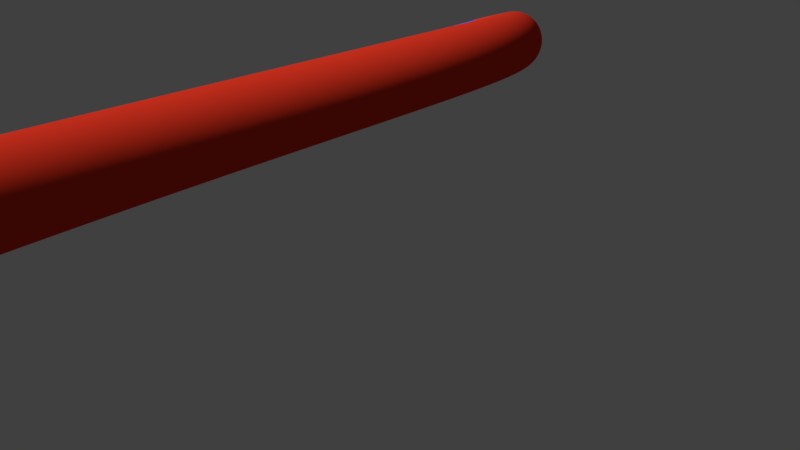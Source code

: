 # Source: blood2.blend  (saved by Blender 2.78.0; exported with 4.5.12 LTS)
import bpy
from mathutils import Matrix  # noqa: F401  (used for matrix-valued properties, if any)

bpy.ops.wm.read_factory_settings(use_empty=True)
scene = bpy.context.scene
scene.name = 'Scene'

# ---- collections
col_collection_1 = bpy.data.collections.new('Collection 1'); scene.collection.children.link(col_collection_1)

# ---- materials (node trees are filled in below, after node groups)
mat_material_003 = bpy.data.materials.new('Material.003')
mat_material_003.alpha_threshold = 0.0
mat_material_003.use_transparent_shadow = False
mat_material_003.diffuse_color = (0.8, 0.04012, 0.01746, 1.0)
mat_material_003.roughness = 0.5
mat_material_004 = bpy.data.materials.new('Material.004')
mat_material_004.alpha_threshold = 0.0
mat_material_004.use_transparent_shadow = False
mat_material_004.diffuse_color = (0.005004, 0.1262, 0.6982, 1.0)
mat_material_004.roughness = 0.5

# ---- material node trees

# ---- world
world_world = bpy.data.worlds.new('World'); scene.world = world_world
world_world.color = (0.05088, 0.05088, 0.05088)
world_world.use_sun_shadow = False
world_world.sun_shadow_jitter_overblur = 0.0
world_world.cycles.sampling_method = 'MANUAL'

# ---- cameras
cam_camera = bpy.data.cameras.new('Camera')
cam_camera.clip_end = 100.0
cam_camera.lens = 35.0
cam_camera.sensor_width = 32.0
cam_camera.sensor_height = 18.0
cam_camera.ortho_scale = 7.314
cam_camera.dof.focus_distance = 0.0
cam_camera.dof.aperture_fstop = 128.0

# ---- meshes
me_mesh = bpy.data.meshes.new('Mesh')
me_mesh.from_pydata([(-0.9418, 0.2039, 5.588e-09), (-0.9412, 0.203, 0.01622), (-0.9394, 0.2004, 0.03177), (-0.9366, 0.1962, 0.04652), (-0.9327, 0.1904, 0.06032), (-0.9279, 0.1833, 0.07303), (-0.9222, 0.175, 0.08452), (-0.9157, 0.1655, 0.09462), (-0.9086, 0.1549, 0.1032), (-0.9008, 0.1435, 0.1101), (-0.8926, 0.1313, 0.1153), (-0.8838, 0.1185, 0.1184), (-0.8747, 0.105, 0.1195), (-0.8656, 0.09162, 0.1184), (-0.8569, 0.07875, 0.1153), (-0.8486, 0.06655, 0.1101), (-0.8408, 0.05512, 0.1032), (-0.8337, 0.04461, 0.09462), (-0.8272, 0.03511, 0.08452), (-0.8216, 0.02675, 0.07303), (-0.8167, 0.01964, 0.06032), (-0.8129, 0.01391, 0.04652), (-0.81, 0.009669, 0.03177), (-0.8082, 0.007038, 0.01622), (-0.8076, 0.006135, -5.588e-09), (-0.8082, 0.007038, -0.01622), (-0.81, 0.009669, -0.03177), (-0.8129, 0.01391, -0.04652), (-0.8167, 0.01964, -0.06032), (-0.8216, 0.02675, -0.07303), (-0.8272, 0.03511, -0.08452), (-0.8337, 0.04461, -0.09462), (-0.8408, 0.05512, -0.1032), (-0.8486, 0.06655, -0.1101), (-0.8569, 0.07875, -0.1153), (-0.8656, 0.09162, -0.1184), (-0.8747, 0.105, -0.1195), (-0.8838, 0.1185, -0.1184), (-0.8926, 0.1313, -0.1153), (-0.9008, 0.1435, -0.1101), (-0.9086, 0.1549, -0.1032), (-0.9157, 0.1655, -0.09462), (-0.9222, 0.175, -0.08452), (-0.9279, 0.1833, -0.07303), (-0.9327, 0.1904, -0.06032), (-0.9366, 0.1962, -0.04652), (-0.9394, 0.2004, -0.03177), (-0.9412, 0.203, -0.01622), (-0.7928, 0.2843, 7.451e-09), (-0.7924, 0.2833, 0.01622), (-0.7912, 0.2804, 0.03177), (-0.7892, 0.2756, 0.04652), (-0.7866, 0.2692, 0.06032), (-0.7834, 0.2612, 0.07303), (-0.7796, 0.2519, 0.08452), (-0.7752, 0.2412, 0.09462), (-0.7704, 0.2295, 0.1032), (-0.7652, 0.2167, 0.1101), (-0.7597, 0.203, 0.1153), (-0.7538, 0.1886, 0.1184), (-0.7477, 0.1736, 0.1195), (-0.7416, 0.1586, 0.1184), (-0.7357, 0.1442, 0.1153), (-0.7301, 0.1305, 0.1101), (-0.7249, 0.1177, 0.1032), (-0.7201, 0.106, 0.09462), (-0.7158, 0.09534, 0.08452), (-0.712, 0.08598, 0.07303), (-0.7088, 0.07803, 0.06032), (-0.7061, 0.07161, 0.04652), (-0.7042, 0.06687, 0.03177), (-0.703, 0.06392, 0.01622), (-0.7026, 0.06291, -7.451e-09), (-0.703, 0.06392, -0.01622), (-0.7042, 0.06687, -0.03177), (-0.7061, 0.07161, -0.04652), (-0.7088, 0.07803, -0.06032), (-0.712, 0.08598, -0.07303), (-0.7158, 0.09534, -0.08452), (-0.7201, 0.106, -0.09462), (-0.7249, 0.1177, -0.1032), (-0.7301, 0.1305, -0.1101), (-0.7357, 0.1442, -0.1153), (-0.7416, 0.1586, -0.1184), (-0.7477, 0.1736, -0.1195), (-0.7538, 0.1886, -0.1184), (-0.7597, 0.203, -0.1153), (-0.7652, 0.2167, -0.1101), (-0.7704, 0.2295, -0.1032), (-0.7752, 0.2412, -0.09462), (-0.7796, 0.2519, -0.08452), (-0.7834, 0.2612, -0.07303), (-0.7866, 0.2692, -0.06032), (-0.7892, 0.2756, -0.04652), (-0.7912, 0.2804, -0.03177), (-0.7924, 0.2833, -0.01622), (-0.6387, 0.3285, 9.313e-09), (-0.6385, 0.3274, 0.01622), (-0.6379, 0.3243, 0.03177), (-0.637, 0.3193, 0.04652), (-0.6357, 0.3125, 0.06032), (-0.6342, 0.304, 0.07303), (-0.6324, 0.2941, 0.08452), (-0.6303, 0.2828, 0.09462), (-0.628, 0.2703, 0.1032), (-0.6256, 0.2567, 0.1101), (-0.6229, 0.2422, 0.1153), (-0.6201, 0.2269, 0.1184), (-0.6172, 0.2109, 0.1195), (-0.6143, 0.195, 0.1184), (-0.6115, 0.1797, 0.1153), (-0.6088, 0.1652, 0.1101), (-0.6063, 0.1516, 0.1032), (-0.6041, 0.1391, 0.09462), (-0.602, 0.1278, 0.08452), (-0.6002, 0.1179, 0.07303), (-0.5986, 0.1094, 0.06032), (-0.5974, 0.1026, 0.04652), (-0.5965, 0.09755, 0.03177), (-0.5959, 0.09443, 0.01622), (-0.5957, 0.09335, -9.313e-09), (-0.5959, 0.09443, -0.01622), (-0.5965, 0.09755, -0.03177), (-0.5974, 0.1026, -0.04652), (-0.5986, 0.1094, -0.06032), (-0.6002, 0.1179, -0.07303), (-0.602, 0.1278, -0.08452), (-0.6041, 0.1391, -0.09462), (-0.6063, 0.1516, -0.1032), (-0.6088, 0.1652, -0.1101), (-0.6115, 0.1797, -0.1153), (-0.6143, 0.195, -0.1184), (-0.6172, 0.2109, -0.1195), (-0.6201, 0.2269, -0.1184), (-0.6229, 0.2422, -0.1153), (-0.6256, 0.2567, -0.1101), (-0.628, 0.2703, -0.1032), (-0.6303, 0.2828, -0.09462), (-0.6324, 0.2941, -0.08452), (-0.6342, 0.304, -0.07303), (-0.6357, 0.3125, -0.06032), (-0.637, 0.3193, -0.04652), (-0.6379, 0.3243, -0.03177), (-0.6385, 0.3274, -0.01622), (-0.4824, 0.3418, 7.451e-09), (-0.4824, 0.3407, 0.01622), (-0.4824, 0.3375, 0.03177), (-0.4824, 0.3324, 0.04652), (-0.4823, 0.3254, 0.06032), (-0.4822, 0.3168, 0.07303), (-0.4822, 0.3067, 0.08452), (-0.4821, 0.2953, 0.09462), (-0.482, 0.2825, 0.1032), (-0.4819, 0.2687, 0.1101), (-0.4817, 0.254, 0.1153), (-0.4816, 0.2384, 0.1184), (-0.4815, 0.2222, 0.1195), (-0.4814, 0.206, 0.1184), (-0.4812, 0.1905, 0.1153), (-0.4811, 0.1757, 0.1101), (-0.481, 0.1619, 0.1032), (-0.4809, 0.1492, 0.09462), (-0.4808, 0.1377, 0.08452), (-0.4807, 0.1276, 0.07303), (-0.4806, 0.119, 0.06032), (-0.4806, 0.1121, 0.04652), (-0.4806, 0.107, 0.03177), (-0.4805, 0.1038, 0.01622), (-0.4805, 0.1027, -7.451e-09), (-0.4805, 0.1038, -0.01622), (-0.4806, 0.107, -0.03177), (-0.4806, 0.1121, -0.04652), (-0.4806, 0.119, -0.06032), (-0.4807, 0.1276, -0.07303), (-0.4808, 0.1377, -0.08452), (-0.4809, 0.1492, -0.09462), (-0.481, 0.1619, -0.1032), (-0.4811, 0.1757, -0.1101), (-0.4812, 0.1905, -0.1153), (-0.4814, 0.206, -0.1184), (-0.4815, 0.2222, -0.1195), (-0.4816, 0.2384, -0.1184), (-0.4817, 0.254, -0.1153), (-0.4819, 0.2687, -0.1101), (-0.482, 0.2825, -0.1032), (-0.4821, 0.2953, -0.09462), (-0.4822, 0.3067, -0.08452), (-0.4822, 0.3168, -0.07303), (-0.4823, 0.3254, -0.06032), (-0.4824, 0.3324, -0.04652), (-0.4824, 0.3375, -0.03177), (-0.4824, 0.3407, -0.01622), (-0.325, 0.3314, 7.451e-09), (-0.3251, 0.3303, 0.01622), (-0.3255, 0.3272, 0.03177), (-0.3261, 0.3221, 0.04652), (-0.3269, 0.3152, 0.06032), (-0.3279, 0.3067, 0.07303), (-0.3291, 0.2966, 0.08452), (-0.3304, 0.2852, 0.09462), (-0.3319, 0.2726, 0.1032), (-0.3335, 0.2589, 0.1101), (-0.3352, 0.2442, 0.1153), (-0.337, 0.2288, 0.1184), (-0.3388, 0.2127, 0.1195), (-0.3407, 0.1966, 0.1184), (-0.3425, 0.1811, 0.1153), (-0.3442, 0.1665, 0.1101), (-0.3458, 0.1528, 0.1032), (-0.3473, 0.1401, 0.09462), (-0.3486, 0.1287, 0.08452), (-0.3498, 0.1187, 0.07303), (-0.3508, 0.1102, 0.06032), (-0.3516, 0.1033, 0.04652), (-0.3522, 0.09818, 0.03177), (-0.3525, 0.09503, 0.01622), (-0.3526, 0.09394, -7.451e-09), (-0.3525, 0.09503, -0.01622), (-0.3522, 0.09818, -0.03177), (-0.3516, 0.1033, -0.04652), (-0.3508, 0.1102, -0.06032), (-0.3498, 0.1187, -0.07303), (-0.3486, 0.1287, -0.08452), (-0.3473, 0.1401, -0.09462), (-0.3458, 0.1528, -0.1032), (-0.3442, 0.1665, -0.1101), (-0.3425, 0.1811, -0.1153), (-0.3407, 0.1966, -0.1184), (-0.3388, 0.2127, -0.1195), (-0.337, 0.2288, -0.1184), (-0.3352, 0.2442, -0.1153), (-0.3335, 0.2589, -0.1101), (-0.3319, 0.2726, -0.1032), (-0.3304, 0.2852, -0.09462), (-0.3291, 0.2966, -0.08452), (-0.3279, 0.3067, -0.07303), (-0.3269, 0.3152, -0.06032), (-0.3261, 0.3221, -0.04652), (-0.3255, 0.3272, -0.03177), (-0.3251, 0.3303, -0.01622), (-0.1648, 0.3049, 7.451e-09), (-0.165, 0.3038, 0.01622), (-0.1657, 0.3007, 0.03177), (-0.1666, 0.2956, 0.04652), (-0.1679, 0.2888, 0.06032), (-0.1696, 0.2804, 0.07303), (-0.1715, 0.2705, 0.08452), (-0.1737, 0.2592, 0.09462), (-0.1761, 0.2467, 0.1032), (-0.1787, 0.2332, 0.1101), (-0.1815, 0.2187, 0.1153), (-0.1844, 0.2034, 0.1184), (-0.1875, 0.1875, 0.1195), (-0.1906, 0.1716, 0.1184), (-0.1935, 0.1563, 0.1153), (-0.1963, 0.1418, 0.1101), (-0.1989, 0.1283, 0.1032), (-0.2013, 0.1158, 0.09462), (-0.2035, 0.1045, 0.08452), (-0.2054, 0.09459, 0.07303), (-0.2071, 0.08616, 0.06032), (-0.2084, 0.07936, 0.04652), (-0.2093, 0.07433, 0.03177), (-0.21, 0.07121, 0.01622), (-0.2102, 0.07013, -7.451e-09), (-0.21, 0.07121, -0.01622), (-0.2093, 0.07433, -0.03177), (-0.2084, 0.07936, -0.04652), (-0.2071, 0.08616, -0.06032), (-0.2054, 0.09459, -0.07303), (-0.2035, 0.1045, -0.08452), (-0.2013, 0.1158, -0.09462), (-0.1989, 0.1283, -0.1032), (-0.1963, 0.1418, -0.1101), (-0.1935, 0.1563, -0.1153), (-0.1906, 0.1716, -0.1184), (-0.1875, 0.1875, -0.1195), (-0.1844, 0.2034, -0.1184), (-0.1815, 0.2187, -0.1153), (-0.1787, 0.2332, -0.1101), (-0.1761, 0.2467, -0.1032), (-0.1737, 0.2592, -0.09462), (-0.1715, 0.2705, -0.08452), (-0.1696, 0.2804, -0.07303), (-0.1679, 0.2888, -0.06032), (-0.1666, 0.2956, -0.04652), (-0.1657, 0.3007, -0.03177), (-0.165, 0.3038, -0.01622), (0.0007429, 0.2685, 7.451e-09), (0.000501, 0.2674, 0.01622), (-0.0002038, 0.2643, 0.03177), (-0.00134, 0.2593, 0.04652), (-0.002875, 0.2526, 0.06032), (-0.004779, 0.2442, 0.07303), (-0.007019, 0.2343, 0.08452), (-0.009564, 0.2231, 0.09462), (-0.01238, 0.2107, 0.1032), (-0.01544, 0.1973, 0.1101), (-0.01871, 0.1829, 0.1153), (-0.02216, 0.1677, 0.1184), (-0.02575, 0.1519, 0.1195), (-0.02935, 0.1361, 0.1184), (-0.03279, 0.1209, 0.1153), (-0.03606, 0.1065, 0.1101), (-0.03912, 0.09309, 0.1032), (-0.04194, 0.08069, 0.09462), (-0.04449, 0.0695, 0.08452), (-0.04673, 0.05964, 0.07303), (-0.04863, 0.05127, 0.06032), (-0.05016, 0.04451, 0.04652), (-0.0513, 0.03952, 0.03177), (-0.05201, 0.03641, 0.01622), (-0.05225, 0.03535, -7.451e-09), (-0.05201, 0.03641, -0.01622), (-0.0513, 0.03952, -0.03177), (-0.05016, 0.04451, -0.04652), (-0.04863, 0.05127, -0.06032), (-0.04673, 0.05964, -0.07303), (-0.04449, 0.0695, -0.08452), (-0.04194, 0.08069, -0.09462), (-0.03912, 0.09309, -0.1032), (-0.03606, 0.1065, -0.1101), (-0.03279, 0.1209, -0.1153), (-0.02935, 0.1361, -0.1184), (-0.02575, 0.1519, -0.1195), (-0.02216, 0.1677, -0.1184), (-0.01871, 0.1829, -0.1153), (-0.01544, 0.1973, -0.1101), (-0.01238, 0.2107, -0.1032), (-0.009564, 0.2231, -0.09462), (-0.007019, 0.2343, -0.08452), (-0.004779, 0.2442, -0.07303), (-0.002875, 0.2526, -0.06032), (-0.00134, 0.2593, -0.04652), (-0.0002038, 0.2643, -0.03177), (0.000501, 0.2674, -0.01622), (0.1745, 0.2277, 9.313e-09), (0.1742, 0.2266, 0.01622), (0.1735, 0.2235, 0.03177), (0.1724, 0.2185, 0.04652), (0.1709, 0.2118, 0.06032), (0.169, 0.2034, 0.07303), (0.1668, 0.1935, 0.08452), (0.1642, 0.1824, 0.09462), (0.1614, 0.17, 0.1032), (0.1584, 0.1565, 0.1101), (0.1551, 0.1421, 0.1153), (0.1517, 0.1269, 0.1184), (0.1481, 0.1111, 0.1195), (0.1446, 0.09529, 0.1184), (0.1411, 0.08012, 0.1153), (0.1379, 0.06573, 0.1101), (0.1349, 0.05227, 0.1032), (0.1321, 0.03987, 0.09462), (0.1295, 0.02867, 0.08452), (0.1273, 0.01882, 0.07303), (0.1254, 0.01044, 0.06032), (0.1239, 0.003682, 0.04652), (0.1227, -0.001317, 0.03177), (0.122, -0.004419, 0.01622), (0.1218, -0.005484, -9.313e-09), (0.122, -0.004419, -0.01622), (0.1227, -0.001317, -0.03177), (0.1239, 0.003682, -0.04652), (0.1254, 0.01044, -0.06032), (0.1273, 0.01882, -0.07303), (0.1295, 0.02867, -0.08452), (0.1321, 0.03987, -0.09462), (0.1349, 0.05227, -0.1032), (0.1379, 0.06573, -0.1101), (0.1411, 0.08012, -0.1153), (0.1446, 0.09529, -0.1184), (0.1481, 0.1111, -0.1195), (0.1517, 0.1269, -0.1184), (0.1551, 0.1421, -0.1153), (0.1584, 0.1565, -0.1101), (0.1614, 0.17, -0.1032), (0.1642, 0.1824, -0.09462), (0.1668, 0.1935, -0.08452), (0.169, 0.2034, -0.07303), (0.1709, 0.2118, -0.06032), (0.1724, 0.2185, -0.04652), (0.1735, 0.2235, -0.03177), (0.1742, 0.2266, -0.01622), (0.3589, 0.1876, 7.451e-09), (0.3587, 0.1865, 0.01622), (0.3581, 0.1834, 0.03177), (0.3571, 0.1784, 0.04652), (0.3558, 0.1716, 0.06032), (0.3541, 0.1632, 0.07303), (0.3522, 0.1532, 0.08452), (0.35, 0.142, 0.09462), (0.3475, 0.1295, 0.1032), (0.3449, 0.116, 0.1101), (0.342, 0.1015, 0.1153), (0.3391, 0.08623, 0.1184), (0.3359, 0.07031, 0.1195), (0.3328, 0.0544, 0.1184), (0.3298, 0.03914, 0.1153), (0.327, 0.02466, 0.1101), (0.3243, 0.01112, 0.1032), (0.3219, -0.001358, 0.09462), (0.3197, -0.01262, 0.08452), (0.3177, -0.02254, 0.07303), (0.3161, -0.03097, 0.06032), (0.3148, -0.03777, 0.04652), (0.3138, -0.0428, 0.03177), (0.3132, -0.04592, 0.01622), (0.3129, -0.04699, -7.451e-09), (0.3132, -0.04592, -0.01622), (0.3138, -0.0428, -0.03177), (0.3148, -0.03777, -0.04652), (0.3161, -0.03097, -0.06032), (0.3177, -0.02254, -0.07303), (0.3197, -0.01262, -0.08452), (0.3219, -0.001358, -0.09462), (0.3243, 0.01112, -0.1032), (0.327, 0.02466, -0.1101), (0.3298, 0.03914, -0.1153), (0.3328, 0.0544, -0.1184), (0.3359, 0.07031, -0.1195), (0.3391, 0.08623, -0.1184), (0.342, 0.1015, -0.1153), (0.3449, 0.116, -0.1101), (0.3475, 0.1295, -0.1032), (0.35, 0.142, -0.09462), (0.3522, 0.1532, -0.08452), (0.3541, 0.1632, -0.07303), (0.3558, 0.1716, -0.06032), (0.3571, 0.1784, -0.04652), (0.3581, 0.1834, -0.03177), (0.3587, 0.1865, -0.01622), (0.5564, 0.153, 9.313e-09), (0.5563, 0.1519, 0.01622), (0.5558, 0.1488, 0.03177), (0.5551, 0.1437, 0.04652), (0.5541, 0.1369, 0.06032), (0.5529, 0.1284, 0.07303), (0.5514, 0.1184, 0.08452), (0.5498, 0.107, 0.09462), (0.548, 0.09443, 0.1032), (0.546, 0.08076, 0.1101), (0.5439, 0.06617, 0.1153), (0.5417, 0.05077, 0.1184), (0.5394, 0.03472, 0.1195), (0.537, 0.01867, 0.1184), (0.5348, 0.003278, 0.1153), (0.5327, -0.01132, 0.1101), (0.5307, -0.02498, 0.1032), (0.5289, -0.03756, 0.09462), (0.5273, -0.04893, 0.08452), (0.5258, -0.05893, 0.07303), (0.5246, -0.06743, 0.06032), (0.5236, -0.07428, 0.04652), (0.5229, -0.07936, 0.03177), (0.5224, -0.0825, 0.01622), (0.5223, -0.08358, -9.313e-09), (0.5224, -0.0825, -0.01622), (0.5229, -0.07936, -0.03177), (0.5236, -0.07428, -0.04652), (0.5246, -0.06743, -0.06032), (0.5258, -0.05893, -0.07303), (0.5273, -0.04893, -0.08452), (0.5289, -0.03756, -0.09462), (0.5307, -0.02498, -0.1032), (0.5327, -0.01132, -0.1101), (0.5348, 0.003278, -0.1153), (0.537, 0.01867, -0.1184), (0.5394, 0.03472, -0.1195), (0.5417, 0.05077, -0.1184), (0.5439, 0.06617, -0.1153), (0.546, 0.08076, -0.1101), (0.548, 0.09443, -0.1032), (0.5498, 0.107, -0.09462), (0.5514, 0.1184, -0.08452), (0.5529, 0.1284, -0.07303), (0.5541, 0.1369, -0.06032), (0.5551, 0.1437, -0.04652), (0.5558, 0.1488, -0.03177), (0.5563, 0.1519, -0.01622), (0.7693, 0.1287, 1.49e-08), (0.7692, 0.1276, 0.01622), (0.769, 0.1245, 0.03177), (0.7686, 0.1194, 0.04652), (0.768, 0.1125, 0.06032), (0.7674, 0.1039, 0.07303), (0.7666, 0.09382, 0.08452), (0.7657, 0.08237, 0.09462), (0.7647, 0.06969, 0.1032), (0.7637, 0.05593, 0.1101), (0.7626, 0.04123, 0.1153), (0.7614, 0.02572, 0.1184), (0.7601, 0.009548, 0.1195), (0.7589, -0.00662, 0.1184), (0.7577, -0.02213, 0.1153), (0.7566, -0.03683, 0.1101), (0.7555, -0.0506, 0.1032), (0.7545, -0.06327, 0.09462), (0.7537, -0.07472, 0.08452), (0.7529, -0.08479, 0.07303), (0.7522, -0.09336, 0.06032), (0.7517, -0.1003, 0.04652), (0.7513, -0.1054, 0.03177), (0.7511, -0.1085, 0.01622), (0.751, -0.1096, -1.49e-08), (0.7511, -0.1085, -0.01622), (0.7513, -0.1054, -0.03177), (0.7517, -0.1003, -0.04652), (0.7522, -0.09336, -0.06032), (0.7529, -0.08479, -0.07303), (0.7537, -0.07472, -0.08452), (0.7545, -0.06327, -0.09462), (0.7555, -0.0506, -0.1032), (0.7566, -0.03683, -0.1101), (0.7577, -0.02213, -0.1153), (0.7589, -0.00662, -0.1184), (0.7601, 0.009548, -0.1195), (0.7614, 0.02572, -0.1184), (0.7626, 0.04123, -0.1153), (0.7637, 0.05593, -0.1101), (0.7647, 0.06969, -0.1032), (0.7657, 0.08237, -0.09462), (0.7666, 0.09382, -0.08452), (0.7674, 0.1039, -0.07303), (0.768, 0.1125, -0.06032), (0.7686, 0.1194, -0.04652), (0.769, 0.1245, -0.03177), (0.7692, 0.1276, -0.01622), (1.0, 0.1195, 1.49e-08), (1.0, 0.1184, 0.01622), (1.0, 0.1153, 0.03177), (1.0, 0.1101, 0.04652), (1.0, 0.1032, 0.06032), (1.0, 0.09462, 0.07303), (1.0, 0.08452, 0.08452), (1.0, 0.07303, 0.09462), (1.0, 0.06032, 0.1032), (1.0, 0.04652, 0.1101), (1.0, 0.03177, 0.1153), (1.0, 0.01622, 0.1184), (1.0, -1.49e-08, 0.1195), (1.0, -0.01622, 0.1184), (1.0, -0.03177, 0.1153), (1.0, -0.04652, 0.1101), (1.0, -0.06032, 0.1032), (1.0, -0.07303, 0.09462), (1.0, -0.08452, 0.08452), (1.0, -0.09462, 0.07303), (1.0, -0.1032, 0.06032), (1.0, -0.1101, 0.04652), (1.0, -0.1153, 0.03177), (1.0, -0.1184, 0.01622), (1.0, -0.1195, -1.49e-08), (1.0, -0.1184, -0.01622), (1.0, -0.1153, -0.03177), (1.0, -0.1101, -0.04652), (1.0, -0.1032, -0.06032), (1.0, -0.09462, -0.07303), (1.0, -0.08452, -0.08452), (1.0, -0.07303, -0.09462), (1.0, -0.06032, -0.1032), (1.0, -0.04652, -0.1101), (1.0, -0.03177, -0.1153), (1.0, -0.01622, -0.1184), (1.0, 1.49e-08, -0.1195), (1.0, 0.01622, -0.1184), (1.0, 0.03177, -0.1153), (1.0, 0.04652, -0.1101), (1.0, 0.06032, -0.1032), (1.0, 0.07303, -0.09462), (1.0, 0.08452, -0.08452), (1.0, 0.09462, -0.07303), (1.0, 0.1032, -0.06032), (1.0, 0.1101, -0.04652), (1.0, 0.1153, -0.03177), (1.0, 0.1184, -0.01622), (-1.093, 0.06806, 0.0001243), (-1.092, 0.06749, -0.01609), (-1.09, 0.06542, -0.03164), (-1.086, 0.06196, -0.04638), (-1.081, 0.0572, -0.06018), (-1.075, 0.05124, -0.07289), (-1.068, 0.04419, -0.08437), (-1.059, 0.03614, -0.09447), (-1.05, 0.02719, -0.1031), (-1.041, 0.01745, -0.11), (-1.03, 0.007008, -0.1151), (-1.019, -0.00403, -0.1183), (-1.008, -0.01557, -0.1194), (-0.9965, -0.02713, -0.1183), (-0.9856, -0.03825, -0.1151), (-0.9753, -0.04882, -0.11), (-0.9657, -0.05874, -0.1031), (-0.9569, -0.0679, -0.09449), (-0.949, -0.0762, -0.08439), (-0.9421, -0.08355, -0.07292), (-0.9362, -0.08982, -0.06021), (-0.9315, -0.09493, -0.04641), (-0.9281, -0.09877, -0.03167), (-0.9261, -0.1012, -0.01612), (-0.9255, -0.1022, 9.277e-05), (-0.9265, -0.1016, 0.0163), (-0.9289, -0.09957, 0.03185), (-0.9327, -0.09611, 0.0466), (-0.9377, -0.09135, 0.0604), (-0.9439, -0.08539, 0.07311), (-0.9512, -0.07834, 0.08459), (-0.9594, -0.07029, 0.09469), (-0.9684, -0.06134, 0.1033), (-0.9782, -0.0516, 0.1102), (-0.9886, -0.04116, 0.1153), (-0.9995, -0.03012, 0.1185), (-1.011, -0.01858, 0.1196), (-1.022, -0.00702, 0.1185), (-1.033, 0.004099, 0.1153), (-1.043, 0.01467, 0.1102), (-1.053, 0.02459, 0.1033), (-1.062, 0.03375, 0.09471), (-1.07, 0.04206, 0.08461), (-1.077, 0.0494, 0.07313), (-1.083, 0.05568, 0.06042), (-1.087, 0.06078, 0.04663), (-1.091, 0.06462, 0.03188), (-1.093, 0.06708, 0.01633), (-1.223, -0.08922, -0.00642), (-1.222, -0.08944, -0.02262), (-1.219, -0.09087, -0.03814), (-1.215, -0.09344, -0.05285), (-1.209, -0.09707, -0.0666), (-1.201, -0.1017, -0.07925), (-1.193, -0.1072, -0.09065), (-1.183, -0.1135, -0.1007), (-1.172, -0.1206, -0.1092), (-1.161, -0.1283, -0.116), (-1.149, -0.1367, -0.121), (-1.136, -0.1455, -0.1241), (-1.123, -0.1548, -0.1251), (-1.109, -0.1641, -0.1239), (-1.097, -0.1731, -0.1206), (-1.085, -0.1817, -0.1154), (-1.074, -0.1898, -0.1084), (-1.063, -0.1973, -0.09973), (-1.054, -0.2042, -0.08955), (-1.046, -0.2103, -0.07802), (-1.04, -0.2155, -0.06526), (-1.034, -0.2198, -0.05142), (-1.03, -0.2231, -0.03664), (-1.028, -0.2254, -0.02108), (-1.028, -0.2264, -0.004867), (-1.029, -0.2262, 0.01133), (-1.032, -0.2247, 0.02685), (-1.037, -0.2222, 0.04156), (-1.043, -0.2186, 0.05531), (-1.05, -0.2139, 0.06796), (-1.059, -0.2084, 0.07937), (-1.068, -0.2021, 0.08939), (-1.079, -0.195, 0.09789), (-1.09, -0.1873, 0.1047), (-1.103, -0.1789, 0.1098), (-1.115, -0.1701, 0.1128), (-1.129, -0.1608, 0.1138), (-1.142, -0.1515, 0.1126), (-1.155, -0.1425, 0.1093), (-1.167, -0.1339, 0.1041), (-1.178, -0.1258, 0.09711), (-1.188, -0.1183, 0.08844), (-1.197, -0.1114, 0.07827), (-1.205, -0.1054, 0.06673), (-1.212, -0.1001, 0.05397), (-1.217, -0.09579, 0.04013), (-1.221, -0.09248, 0.02536), (-1.223, -0.09026, 0.009792), (-1.306, -0.237, -0.01227), (-1.305, -0.237, -0.02846), (-1.301, -0.2379, -0.04396), (-1.296, -0.2395, -0.05863), (-1.289, -0.2419, -0.07233), (-1.281, -0.2449, -0.08491), (-1.272, -0.2486, -0.09625), (-1.261, -0.2528, -0.1062), (-1.249, -0.2576, -0.1146), (-1.236, -0.2628, -0.1213), (-1.222, -0.2684, -0.1263), (-1.208, -0.2744, -0.1292), (-1.193, -0.2807, -0.1301), (-1.178, -0.2871, -0.1288), (-1.164, -0.2933, -0.1254), (-1.15, -0.2992, -0.1201), (-1.138, -0.3047, -0.1129), (-1.126, -0.3099, -0.1042), (-1.116, -0.3147, -0.09393), (-1.107, -0.3189, -0.08232), (-1.099, -0.3226, -0.0695), (-1.093, -0.3256, -0.05561), (-1.089, -0.328, -0.0408), (-1.087, -0.3296, -0.02521), (-1.086, -0.3305, -0.008989), (-1.087, -0.3305, 0.007201), (-1.091, -0.3296, 0.0227), (-1.096, -0.328, 0.03737), (-1.103, -0.3256, 0.05107), (-1.111, -0.3226, 0.06366), (-1.12, -0.3189, 0.07499), (-1.131, -0.3147, 0.08493), (-1.143, -0.3099, 0.09334), (-1.156, -0.3047, 0.1001), (-1.17, -0.2991, 0.105), (-1.184, -0.2931, 0.108), (-1.199, -0.2868, 0.1088), (-1.214, -0.2804, 0.1075), (-1.228, -0.2742, 0.1041), (-1.242, -0.2683, 0.0988), (-1.254, -0.2628, 0.09169), (-1.266, -0.2576, 0.08293), (-1.276, -0.2528, 0.07267), (-1.285, -0.2486, 0.06106), (-1.292, -0.2449, 0.04824), (-1.299, -0.2419, 0.03435), (-1.303, -0.2395, 0.01954), (-1.305, -0.2379, 0.003953), (-1.352, -0.3904, -0.01733), (-1.351, -0.3902, -0.03351), (-1.347, -0.3904, -0.04899), (-1.342, -0.391, -0.06363), (-1.335, -0.392, -0.07728), (-1.326, -0.3934, -0.08981), (-1.316, -0.3951, -0.1011), (-1.304, -0.397, -0.111), (-1.292, -0.3993, -0.1193), (-1.278, -0.4018, -0.1259), (-1.263, -0.4045, -0.1307), (-1.248, -0.4075, -0.1336), (-1.232, -0.4106, -0.1344), (-1.216, -0.4138, -0.1329), (-1.201, -0.4169, -0.1295), (-1.187, -0.4199, -0.124), (-1.173, -0.4228, -0.1168), (-1.161, -0.4254, -0.108), (-1.15, -0.4279, -0.09766), (-1.14, -0.4302, -0.08599), (-1.132, -0.4322, -0.07311), (-1.126, -0.4339, -0.05918), (-1.121, -0.4352, -0.04433), (-1.119, -0.4363, -0.02872), (-1.118, -0.4369, -0.0125), (-1.119, -0.4371, 0.003688), (-1.123, -0.4369, 0.01917), (-1.128, -0.4362, 0.0338), (-1.135, -0.4352, 0.04746), (-1.144, -0.4339, 0.05999), (-1.154, -0.4322, 0.07126), (-1.166, -0.4302, 0.08112), (-1.179, -0.428, 0.08945), (-1.192, -0.4255, 0.09609), (-1.207, -0.4227, 0.1009), (-1.222, -0.4198, 0.1038), (-1.238, -0.4167, 0.1045), (-1.254, -0.4135, 0.1031), (-1.269, -0.4104, 0.09963), (-1.284, -0.4074, 0.09421), (-1.297, -0.4045, 0.08701), (-1.309, -0.4018, 0.07817), (-1.32, -0.3993, 0.06784), (-1.33, -0.3971, 0.05616), (-1.338, -0.3951, 0.04328), (-1.344, -0.3934, 0.02935), (-1.349, -0.392, 0.01451), (-1.352, -0.391, -0.001103), (-1.368, -0.5464, -0.02167), (-1.366, -0.546, -0.03784), (-1.363, -0.5457, -0.05331), (-1.357, -0.5454, -0.06792), (-1.35, -0.5452, -0.08154), (-1.341, -0.5451, -0.09403), (-1.331, -0.545, -0.1053), (-1.319, -0.545, -0.1151), (-1.306, -0.5451, -0.1233), (-1.292, -0.5453, -0.1299), (-1.277, -0.5455, -0.1347), (-1.262, -0.5457, -0.1374), (-1.245, -0.5461, -0.1381), (-1.229, -0.5465, -0.1366), (-1.214, -0.5469, -0.1331), (-1.199, -0.5474, -0.1276), (-1.185, -0.5479, -0.1203), (-1.173, -0.5484, -0.1114), (-1.162, -0.5489, -0.101), (-1.152, -0.5495, -0.08929), (-1.144, -0.55, -0.07637), (-1.137, -0.5505, -0.06241), (-1.132, -0.551, -0.04754), (-1.13, -0.5514, -0.03191), (-1.129, -0.5519, -0.01568), (-1.13, -0.5523, 0.0004963), (-1.134, -0.5526, 0.01596), (-1.139, -0.5528, 0.03057), (-1.147, -0.553, 0.04419), (-1.156, -0.5531, 0.05668), (-1.166, -0.5532, 0.0679), (-1.178, -0.5532, 0.07771), (-1.191, -0.5531, 0.08598), (-1.205, -0.553, 0.09256), (-1.22, -0.5528, 0.09731), (-1.235, -0.5525, 0.1001), (-1.251, -0.5521, 0.1008), (-1.268, -0.5517, 0.09928), (-1.283, -0.5513, 0.09572), (-1.298, -0.5508, 0.09023), (-1.311, -0.5503, 0.08296), (-1.324, -0.5498, 0.07406), (-1.335, -0.5493, 0.06367), (-1.345, -0.5488, 0.05194), (-1.353, -0.5483, 0.03903), (-1.36, -0.5477, 0.02506), (-1.364, -0.5473, 0.01019), (-1.367, -0.5468, -0.005434), (-1.36, -0.7039, -0.02544), (-1.358, -0.7034, -0.04161), (-1.355, -0.7026, -0.05707), (-1.349, -0.7018, -0.07166), (-1.342, -0.7007, -0.08526), (-1.333, -0.6995, -0.09773), (-1.323, -0.6982, -0.1089), (-1.311, -0.6968, -0.1187), (-1.298, -0.6953, -0.1269), (-1.284, -0.6937, -0.1335), (-1.27, -0.6921, -0.1382), (-1.254, -0.6905, -0.1409), (-1.238, -0.6888, -0.1415), (-1.222, -0.6872, -0.14), (-1.206, -0.6857, -0.1364), (-1.192, -0.6844, -0.1308), (-1.178, -0.6832, -0.1235), (-1.166, -0.6821, -0.1146), (-1.155, -0.6812, -0.1042), (-1.145, -0.6805, -0.09242), (-1.137, -0.6799, -0.07948), (-1.13, -0.6796, -0.06549), (-1.125, -0.6794, -0.05061), (-1.123, -0.6795, -0.03497), (-1.122, -0.6798, -0.01874), (-1.123, -0.6803, -0.002561), (-1.127, -0.681, 0.01289), (-1.133, -0.6819, 0.02749), (-1.14, -0.683, 0.04109), (-1.149, -0.6842, 0.05355), (-1.159, -0.6855, 0.06474), (-1.171, -0.6869, 0.07452), (-1.184, -0.6884, 0.08275), (-1.197, -0.6899, 0.08928), (-1.212, -0.6916, 0.09399), (-1.228, -0.6932, 0.09673), (-1.244, -0.6949, 0.09737), (-1.26, -0.6965, 0.09582), (-1.275, -0.698, 0.09221), (-1.29, -0.6993, 0.08667), (-1.304, -0.7005, 0.07936), (-1.316, -0.7016, 0.07043), (-1.327, -0.7025, 0.06), (-1.337, -0.7032, 0.04825), (-1.345, -0.7038, 0.0353), (-1.352, -0.7041, 0.02131), (-1.356, -0.7042, 0.006431), (-1.359, -0.7042, -0.009202), (-1.336, -0.8644, -0.02887), (-1.334, -0.8638, -0.04504), (-1.331, -0.8628, -0.06049), (-1.325, -0.8616, -0.07508), (-1.318, -0.86, -0.08867), (-1.309, -0.8582, -0.1011), (-1.299, -0.8561, -0.1123), (-1.287, -0.8539, -0.1221), (-1.275, -0.8514, -0.1303), (-1.261, -0.8488, -0.1368), (-1.246, -0.8461, -0.1415), (-1.231, -0.8433, -0.1442), (-1.215, -0.8405, -0.1448), (-1.199, -0.8377, -0.1432), (-1.184, -0.835, -0.1396), (-1.169, -0.8326, -0.134), (-1.156, -0.8303, -0.1267), (-1.144, -0.8283, -0.1177), (-1.133, -0.8266, -0.1073), (-1.123, -0.8251, -0.09551), (-1.115, -0.8239, -0.08255), (-1.108, -0.8231, -0.06855), (-1.104, -0.8225, -0.05366), (-1.101, -0.8224, -0.03802), (-1.1, -0.8226, -0.02179), (-1.102, -0.8232, -0.005612), (-1.105, -0.8241, 0.009838), (-1.111, -0.8254, 0.02443), (-1.118, -0.827, 0.03801), (-1.127, -0.8288, 0.05046), (-1.137, -0.8309, 0.06164), (-1.148, -0.8331, 0.0714), (-1.161, -0.8356, 0.0796), (-1.175, -0.8381, 0.08612), (-1.19, -0.8408, 0.0908), (-1.205, -0.8436, 0.09352), (-1.221, -0.8465, 0.09413), (-1.237, -0.8493, 0.09256), (-1.252, -0.8519, 0.08892), (-1.266, -0.8544, 0.08336), (-1.28, -0.8566, 0.07603), (-1.292, -0.8586, 0.06707), (-1.303, -0.8604, 0.05663), (-1.313, -0.8619, 0.04485), (-1.321, -0.863, 0.0319), (-1.327, -0.8639, 0.0179), (-1.332, -0.8644, 0.003005), (-1.335, -0.8646, -0.01263), (-1.302, -1.03, -0.03219), (-1.3, -1.03, -0.04837), (-1.297, -1.029, -0.06381), (-1.291, -1.027, -0.0784), (-1.284, -1.026, -0.09198), (-1.275, -1.023, -0.1044), (-1.265, -1.021, -0.1156), (-1.254, -1.018, -0.1253), (-1.241, -1.016, -0.1335), (-1.227, -1.013, -0.14), (-1.213, -1.009, -0.1447), (-1.197, -1.006, -0.1474), (-1.182, -1.003, -0.148), (-1.166, -0.9994, -0.1464), (-1.151, -0.9962, -0.1428), (-1.136, -0.9933, -0.1372), (-1.123, -0.9906, -0.1299), (-1.111, -0.9882, -0.1209), (-1.1, -0.9861, -0.1105), (-1.09, -0.9843, -0.09869), (-1.082, -0.9828, -0.08573), (-1.076, -0.9817, -0.07173), (-1.071, -0.981, -0.05683), (-1.068, -0.9808, -0.04119), (-1.068, -0.981, -0.02495), (-1.069, -0.9816, -0.00878), (-1.073, -0.9826, 0.006668), (-1.078, -0.9841, 0.02125), (-1.085, -0.9859, 0.03484), (-1.094, -0.988, 0.04728), (-1.104, -0.9903, 0.05845), (-1.116, -0.993, 0.0682), (-1.128, -0.9958, 0.0764), (-1.142, -0.9989, 0.0829), (-1.157, -1.002, 0.08758), (-1.172, -1.005, 0.09028), (-1.188, -1.009, 0.09088), (-1.204, -1.012, 0.0893), (-1.219, -1.015, 0.08565), (-1.233, -1.018, 0.08008), (-1.246, -1.021, 0.07274), (-1.258, -1.023, 0.06377), (-1.269, -1.025, 0.05333), (-1.279, -1.027, 0.04155), (-1.287, -1.029, 0.02858), (-1.294, -1.03, 0.01458), (-1.298, -1.03, -0.0003151), (-1.301, -1.031, -0.01596), (-1.263, -1.205, -0.03562), (-1.262, -1.204, -0.05179), (-1.258, -1.203, -0.06724), (-1.253, -1.202, -0.08182), (-1.246, -1.2, -0.0954), (-1.237, -1.198, -0.1078), (-1.227, -1.195, -0.119), (-1.215, -1.193, -0.1288), (-1.203, -1.19, -0.137), (-1.189, -1.187, -0.1435), (-1.174, -1.184, -0.1481), (-1.159, -1.18, -0.1509), (-1.143, -1.177, -0.1515), (-1.127, -1.174, -0.1499), (-1.112, -1.171, -0.1462), (-1.098, -1.168, -0.1407), (-1.085, -1.165, -0.1333), (-1.072, -1.163, -0.1243), (-1.062, -1.161, -0.1139), (-1.052, -1.159, -0.1021), (-1.044, -1.157, -0.08916), (-1.037, -1.156, -0.07515), (-1.033, -1.156, -0.06026), (-1.03, -1.155, -0.04462), (-1.029, -1.156, -0.02838), (-1.031, -1.156, -0.01221), (-1.034, -1.157, 0.00324), (-1.04, -1.159, 0.01783), (-1.047, -1.16, 0.03141), (-1.056, -1.163, 0.04385), (-1.066, -1.165, 0.05502), (-1.077, -1.168, 0.06477), (-1.09, -1.17, 0.07297), (-1.104, -1.173, 0.07948), (-1.118, -1.177, 0.08415), (-1.134, -1.18, 0.08686), (-1.149, -1.183, 0.08746), (-1.165, -1.186, 0.08588), (-1.18, -1.19, 0.08223), (-1.195, -1.192, 0.07666), (-1.208, -1.195, 0.06932), (-1.22, -1.198, 0.06035), (-1.231, -1.2, 0.04991), (-1.241, -1.201, 0.03813), (-1.249, -1.203, 0.02516), (-1.255, -1.204, 0.01116), (-1.26, -1.205, -0.003737), (-1.263, -1.205, -0.01938), (-1.226, -1.39, -0.03933), (-1.224, -1.389, -0.0555), (-1.221, -1.388, -0.07095), (-1.215, -1.387, -0.08554), (-1.208, -1.385, -0.09913), (-1.199, -1.383, -0.1116), (-1.189, -1.381, -0.1227), (-1.178, -1.379, -0.1325), (-1.165, -1.377, -0.1407), (-1.151, -1.374, -0.1472), (-1.137, -1.371, -0.1519), (-1.121, -1.368, -0.1546), (-1.105, -1.365, -0.1552), (-1.089, -1.363, -0.1537), (-1.074, -1.36, -0.15), (-1.06, -1.357, -0.1445), (-1.046, -1.355, -0.1371), (-1.034, -1.353, -0.1282), (-1.023, -1.351, -0.1177), (-1.013, -1.35, -0.106), (-1.005, -1.349, -0.093), (-0.9987, -1.348, -0.079), (-0.9941, -1.347, -0.0641), (-0.9913, -1.347, -0.04847), (-0.9907, -1.347, -0.03223), (-0.9922, -1.348, -0.01606), (-0.9957, -1.349, -0.0006057), (-1.001, -1.35, 0.01398), (-1.008, -1.352, 0.02757), (-1.017, -1.353, 0.04002), (-1.027, -1.356, 0.05119), (-1.039, -1.358, 0.06095), (-1.052, -1.36, 0.06916), (-1.065, -1.363, 0.07567), (-1.08, -1.366, 0.08035), (-1.095, -1.369, 0.08307), (-1.111, -1.371, 0.08368), (-1.127, -1.374, 0.0821), (-1.142, -1.377, 0.07847), (-1.157, -1.379, 0.07291), (-1.17, -1.382, 0.06557), (-1.183, -1.384, 0.05661), (-1.194, -1.386, 0.04617), (-1.203, -1.387, 0.0344), (-1.211, -1.388, 0.02144), (-1.218, -1.389, 0.00744), (-1.222, -1.39, -0.007452), (-1.225, -1.39, -0.02309), (-1.194, -1.588, -0.04351), (-1.193, -1.587, -0.05969), (-1.189, -1.586, -0.07514), (-1.184, -1.585, -0.08973), (-1.176, -1.584, -0.1033), (-1.168, -1.583, -0.1158), (-1.157, -1.581, -0.127), (-1.146, -1.579, -0.1367), (-1.133, -1.577, -0.145), (-1.119, -1.575, -0.1515), (-1.104, -1.573, -0.1562), (-1.089, -1.571, -0.1589), (-1.073, -1.569, -0.1595), (-1.056, -1.567, -0.158), (-1.041, -1.565, -0.1544), (-1.027, -1.564, -0.1488), (-1.013, -1.562, -0.1415), (-1.001, -1.561, -0.1326), (-0.9897, -1.559, -0.1221), (-0.9799, -1.558, -0.1104), (-0.9717, -1.558, -0.09742), (-0.9652, -1.557, -0.08343), (-0.9605, -1.557, -0.06854), (-0.9578, -1.557, -0.0529), (-0.9571, -1.557, -0.03667), (-0.9586, -1.558, -0.02049), (-0.9621, -1.558, -0.005039), (-0.9676, -1.559, 0.009554), (-0.9748, -1.561, 0.02315), (-0.9837, -1.562, 0.03561), (-0.994, -1.564, 0.04679), (-1.006, -1.565, 0.05656), (-1.018, -1.567, 0.06478), (-1.032, -1.569, 0.07131), (-1.047, -1.571, 0.07601), (-1.063, -1.573, 0.07874), (-1.079, -1.575, 0.07937), (-1.095, -1.577, 0.07781), (-1.11, -1.579, 0.07419), (-1.125, -1.581, 0.06864), (-1.138, -1.583, 0.06132), (-1.15, -1.584, 0.05238), (-1.162, -1.585, 0.04195), (-1.171, -1.586, 0.03019), (-1.179, -1.587, 0.01724), (-1.186, -1.588, 0.003245), (-1.191, -1.588, -0.01164), (-1.193, -1.588, -0.02728), (-1.173, -1.801, -0.04835), (-1.171, -1.8, -0.06453), (-1.168, -1.8, -0.07999), (-1.162, -1.799, -0.09459), (-1.155, -1.798, -0.1082), (-1.146, -1.797, -0.1207), (-1.136, -1.796, -0.1319), (-1.124, -1.795, -0.1417), (-1.111, -1.794, -0.1499), (-1.097, -1.793, -0.1564), (-1.082, -1.792, -0.1612), (-1.067, -1.791, -0.1639), (-1.051, -1.79, -0.1646), (-1.034, -1.789, -0.163), (-1.019, -1.789, -0.1594), (-1.004, -1.788, -0.1539), (-0.9908, -1.787, -0.1466), (-0.9783, -1.786, -0.1377), (-0.9671, -1.786, -0.1273), (-0.9573, -1.786, -0.1155), (-0.9491, -1.785, -0.1026), (-0.9425, -1.785, -0.08861), (-0.9378, -1.785, -0.07373), (-0.935, -1.786, -0.0581), (-0.9343, -1.786, -0.04187), (-0.9358, -1.786, -0.02569), (-0.9394, -1.787, -0.01023), (-0.9449, -1.788, 0.004367), (-0.9522, -1.789, 0.01797), (-0.9611, -1.789, 0.03044), (-0.9714, -1.79, 0.04164), (-0.9832, -1.791, 0.05143), (-0.9961, -1.792, 0.05967), (-1.01, -1.793, 0.06622), (-1.025, -1.794, 0.07094), (-1.04, -1.795, 0.07369), (-1.057, -1.796, 0.07435), (-1.073, -1.797, 0.07281), (-1.088, -1.798, 0.06922), (-1.103, -1.799, 0.06369), (-1.116, -1.8, 0.0564), (-1.129, -1.8, 0.04747), (-1.14, -1.801, 0.03706), (-1.15, -1.801, 0.02531), (-1.158, -1.801, 0.01237), (-1.165, -1.801, -0.001609), (-1.169, -1.801, -0.01649), (-1.172, -1.801, -0.03212), (-1.167, -2.031, -0.05403), (-1.165, -2.031, -0.07021), (-1.162, -2.031, -0.08567), (-1.156, -2.03, -0.1003), (-1.149, -2.03, -0.1139), (-1.14, -2.03, -0.1264), (-1.13, -2.03, -0.1376), (-1.118, -2.03, -0.1474), (-1.105, -2.03, -0.1557), (-1.091, -2.03, -0.1623), (-1.076, -2.03, -0.167), (-1.061, -2.03, -0.1698), (-1.044, -2.03, -0.1705), (-1.028, -2.031, -0.169), (-1.013, -2.031, -0.1654), (-0.9982, -2.031, -0.1599), (-0.9846, -2.032, -0.1526), (-0.9721, -2.032, -0.1437), (-0.9609, -2.032, -0.1333), (-0.9511, -2.033, -0.1216), (-0.9428, -2.033, -0.1087), (-0.9362, -2.034, -0.09472), (-0.9315, -2.034, -0.07985), (-0.9287, -2.035, -0.06423), (-0.928, -2.035, -0.048), (-0.9295, -2.035, -0.03182), (-0.9331, -2.036, -0.01635), (-0.9386, -2.036, -0.001744), (-0.9459, -2.036, 0.01187), (-0.9548, -2.037, 0.02436), (-0.9652, -2.037, 0.03558), (-0.9769, -2.037, 0.04539), (-0.9898, -2.037, 0.05365), (-1.004, -2.037, 0.06023), (-1.019, -2.037, 0.06498), (-1.034, -2.037, 0.06776), (-1.051, -2.036, 0.06844), (-1.067, -2.036, 0.06694), (-1.082, -2.036, 0.06337), (-1.097, -2.035, 0.05788), (-1.11, -2.035, 0.05061), (-1.123, -2.035, 0.0417), (-1.134, -2.034, 0.03131), (-1.144, -2.034, 0.01959), (-1.152, -2.033, 0.006664), (-1.159, -2.033, -0.007304), (-1.164, -2.032, -0.02217), (-1.166, -2.032, -0.0378)], [], [(576, 577, 47, 0), (623, 576, 0, 1), (622, 623, 1, 2), (621, 622, 2, 3), (620, 621, 3, 4), (619, 620, 4, 5), (618, 619, 5, 6), (617, 618, 6, 7), (616, 617, 7, 8), (615, 616, 8, 9), (614, 615, 9, 10), (613, 614, 10, 11), (612, 613, 11, 12), (611, 612, 12, 13), (610, 611, 13, 14), (609, 610, 14, 15), (608, 609, 15, 16), (607, 608, 16, 17), (606, 607, 17, 18), (605, 606, 18, 19), (604, 605, 19, 20), (603, 604, 20, 21), (602, 603, 21, 22), (601, 602, 22, 23), (600, 601, 23, 24), (599, 600, 24, 25), (598, 599, 25, 26), (597, 598, 26, 27), (596, 597, 27, 28), (595, 596, 28, 29), (594, 595, 29, 30), (593, 594, 30, 31), (592, 593, 31, 32), (591, 592, 32, 33), (590, 591, 33, 34), (589, 590, 34, 35), (588, 589, 35, 36), (587, 588, 36, 37), (586, 587, 37, 38), (585, 586, 38, 39), (584, 585, 39, 40), (583, 584, 40, 41), (582, 583, 41, 42), (581, 582, 42, 43), (580, 581, 43, 44), (579, 580, 44, 45), (578, 579, 45, 46), (577, 578, 46, 47), (0, 47, 95, 48), (1, 0, 48, 49), (2, 1, 49, 50), (3, 2, 50, 51), (4, 3, 51, 52), (5, 4, 52, 53), (6, 5, 53, 54), (7, 6, 54, 55), (8, 7, 55, 56), (9, 8, 56, 57), (10, 9, 57, 58), (11, 10, 58, 59), (12, 11, 59, 60), (13, 12, 60, 61), (14, 13, 61, 62), (15, 14, 62, 63), (16, 15, 63, 64), (17, 16, 64, 65), (18, 17, 65, 66), (19, 18, 66, 67), (20, 19, 67, 68), (21, 20, 68, 69), (22, 21, 69, 70), (23, 22, 70, 71), (24, 23, 71, 72), (25, 24, 72, 73), (26, 25, 73, 74), (27, 26, 74, 75), (28, 27, 75, 76), (29, 28, 76, 77), (30, 29, 77, 78), (31, 30, 78, 79), (32, 31, 79, 80), (33, 32, 80, 81), (34, 33, 81, 82), (35, 34, 82, 83), (36, 35, 83, 84), (37, 36, 84, 85), (38, 37, 85, 86), (39, 38, 86, 87), (40, 39, 87, 88), (41, 40, 88, 89), (42, 41, 89, 90), (43, 42, 90, 91), (44, 43, 91, 92), (45, 44, 92, 93), (46, 45, 93, 94), (47, 46, 94, 95), (48, 95, 143, 96), (49, 48, 96, 97), (50, 49, 97, 98), (51, 50, 98, 99), (52, 51, 99, 100), (53, 52, 100, 101), (54, 53, 101, 102), (55, 54, 102, 103), (56, 55, 103, 104), (57, 56, 104, 105), (58, 57, 105, 106), (59, 58, 106, 107), (60, 59, 107, 108), (61, 60, 108, 109), (62, 61, 109, 110), (63, 62, 110, 111), (64, 63, 111, 112), (65, 64, 112, 113), (66, 65, 113, 114), (67, 66, 114, 115), (68, 67, 115, 116), (69, 68, 116, 117), (70, 69, 117, 118), (71, 70, 118, 119), (72, 71, 119, 120), (73, 72, 120, 121), (74, 73, 121, 122), (75, 74, 122, 123), (76, 75, 123, 124), (77, 76, 124, 125), (78, 77, 125, 126), (79, 78, 126, 127), (80, 79, 127, 128), (81, 80, 128, 129), (82, 81, 129, 130), (83, 82, 130, 131), (84, 83, 131, 132), (85, 84, 132, 133), (86, 85, 133, 134), (87, 86, 134, 135), (88, 87, 135, 136), (89, 88, 136, 137), (90, 89, 137, 138), (91, 90, 138, 139), (92, 91, 139, 140), (93, 92, 140, 141), (94, 93, 141, 142), (95, 94, 142, 143), (96, 143, 191, 144), (97, 96, 144, 145), (98, 97, 145, 146), (99, 98, 146, 147), (100, 99, 147, 148), (101, 100, 148, 149), (102, 101, 149, 150), (103, 102, 150, 151), (104, 103, 151, 152), (105, 104, 152, 153), (106, 105, 153, 154), (107, 106, 154, 155), (108, 107, 155, 156), (109, 108, 156, 157), (110, 109, 157, 158), (111, 110, 158, 159), (112, 111, 159, 160), (113, 112, 160, 161), (114, 113, 161, 162), (115, 114, 162, 163), (116, 115, 163, 164), (117, 116, 164, 165), (118, 117, 165, 166), (119, 118, 166, 167), (120, 119, 167, 168), (121, 120, 168, 169), (122, 121, 169, 170), (123, 122, 170, 171), (124, 123, 171, 172), (125, 124, 172, 173), (126, 125, 173, 174), (127, 126, 174, 175), (128, 127, 175, 176), (129, 128, 176, 177), (130, 129, 177, 178), (131, 130, 178, 179), (132, 131, 179, 180), (133, 132, 180, 181), (134, 133, 181, 182), (135, 134, 182, 183), (136, 135, 183, 184), (137, 136, 184, 185), (138, 137, 185, 186), (139, 138, 186, 187), (140, 139, 187, 188), (141, 140, 188, 189), (142, 141, 189, 190), (143, 142, 190, 191), (144, 191, 239, 192), (145, 144, 192, 193), (146, 145, 193, 194), (147, 146, 194, 195), (148, 147, 195, 196), (149, 148, 196, 197), (150, 149, 197, 198), (151, 150, 198, 199), (152, 151, 199, 200), (153, 152, 200, 201), (154, 153, 201, 202), (155, 154, 202, 203), (156, 155, 203, 204), (157, 156, 204, 205), (158, 157, 205, 206), (159, 158, 206, 207), (160, 159, 207, 208), (161, 160, 208, 209), (162, 161, 209, 210), (163, 162, 210, 211), (164, 163, 211, 212), (165, 164, 212, 213), (166, 165, 213, 214), (167, 166, 214, 215), (168, 167, 215, 216), (169, 168, 216, 217), (170, 169, 217, 218), (171, 170, 218, 219), (172, 171, 219, 220), (173, 172, 220, 221), (174, 173, 221, 222), (175, 174, 222, 223), (176, 175, 223, 224), (177, 176, 224, 225), (178, 177, 225, 226), (179, 178, 226, 227), (180, 179, 227, 228), (181, 180, 228, 229), (182, 181, 229, 230), (183, 182, 230, 231), (184, 183, 231, 232), (185, 184, 232, 233), (186, 185, 233, 234), (187, 186, 234, 235), (188, 187, 235, 236), (189, 188, 236, 237), (190, 189, 237, 238), (191, 190, 238, 239), (192, 239, 287, 240), (193, 192, 240, 241), (194, 193, 241, 242), (195, 194, 242, 243), (196, 195, 243, 244), (197, 196, 244, 245), (198, 197, 245, 246), (199, 198, 246, 247), (200, 199, 247, 248), (201, 200, 248, 249), (202, 201, 249, 250), (203, 202, 250, 251), (204, 203, 251, 252), (205, 204, 252, 253), (206, 205, 253, 254), (207, 206, 254, 255), (208, 207, 255, 256), (209, 208, 256, 257), (210, 209, 257, 258), (211, 210, 258, 259), (212, 211, 259, 260), (213, 212, 260, 261), (214, 213, 261, 262), (215, 214, 262, 263), (216, 215, 263, 264), (217, 216, 264, 265), (218, 217, 265, 266), (219, 218, 266, 267), (220, 219, 267, 268), (221, 220, 268, 269), (222, 221, 269, 270), (223, 222, 270, 271), (224, 223, 271, 272), (225, 224, 272, 273), (226, 225, 273, 274), (227, 226, 274, 275), (228, 227, 275, 276), (229, 228, 276, 277), (230, 229, 277, 278), (231, 230, 278, 279), (232, 231, 279, 280), (233, 232, 280, 281), (234, 233, 281, 282), (235, 234, 282, 283), (236, 235, 283, 284), (237, 236, 284, 285), (238, 237, 285, 286), (239, 238, 286, 287), (240, 287, 335, 288), (241, 240, 288, 289), (242, 241, 289, 290), (243, 242, 290, 291), (244, 243, 291, 292), (245, 244, 292, 293), (246, 245, 293, 294), (247, 246, 294, 295), (248, 247, 295, 296), (249, 248, 296, 297), (250, 249, 297, 298), (251, 250, 298, 299), (252, 251, 299, 300), (253, 252, 300, 301), (254, 253, 301, 302), (255, 254, 302, 303), (256, 255, 303, 304), (257, 256, 304, 305), (258, 257, 305, 306), (259, 258, 306, 307), (260, 259, 307, 308), (261, 260, 308, 309), (262, 261, 309, 310), (263, 262, 310, 311), (264, 263, 311, 312), (265, 264, 312, 313), (266, 265, 313, 314), (267, 266, 314, 315), (268, 267, 315, 316), (269, 268, 316, 317), (270, 269, 317, 318), (271, 270, 318, 319), (272, 271, 319, 320), (273, 272, 320, 321), (274, 273, 321, 322), (275, 274, 322, 323), (276, 275, 323, 324), (277, 276, 324, 325), (278, 277, 325, 326), (279, 278, 326, 327), (280, 279, 327, 328), (281, 280, 328, 329), (282, 281, 329, 330), (283, 282, 330, 331), (284, 283, 331, 332), (285, 284, 332, 333), (286, 285, 333, 334), (287, 286, 334, 335), (288, 335, 383, 336), (289, 288, 336, 337), (290, 289, 337, 338), (291, 290, 338, 339), (292, 291, 339, 340), (293, 292, 340, 341), (294, 293, 341, 342), (295, 294, 342, 343), (296, 295, 343, 344), (297, 296, 344, 345), (298, 297, 345, 346), (299, 298, 346, 347), (300, 299, 347, 348), (301, 300, 348, 349), (302, 301, 349, 350), (303, 302, 350, 351), (304, 303, 351, 352), (305, 304, 352, 353), (306, 305, 353, 354), (307, 306, 354, 355), (308, 307, 355, 356), (309, 308, 356, 357), (310, 309, 357, 358), (311, 310, 358, 359), (312, 311, 359, 360), (313, 312, 360, 361), (314, 313, 361, 362), (315, 314, 362, 363), (316, 315, 363, 364), (317, 316, 364, 365), (318, 317, 365, 366), (319, 318, 366, 367), (320, 319, 367, 368), (321, 320, 368, 369), (322, 321, 369, 370), (323, 322, 370, 371), (324, 323, 371, 372), (325, 324, 372, 373), (326, 325, 373, 374), (327, 326, 374, 375), (328, 327, 375, 376), (329, 328, 376, 377), (330, 329, 377, 378), (331, 330, 378, 379), (332, 331, 379, 380), (333, 332, 380, 381), (334, 333, 381, 382), (335, 334, 382, 383), (336, 383, 431, 384), (337, 336, 384, 385), (338, 337, 385, 386), (339, 338, 386, 387), (340, 339, 387, 388), (341, 340, 388, 389), (342, 341, 389, 390), (343, 342, 390, 391), (344, 343, 391, 392), (345, 344, 392, 393), (346, 345, 393, 394), (347, 346, 394, 395), (348, 347, 395, 396), (349, 348, 396, 397), (350, 349, 397, 398), (351, 350, 398, 399), (352, 351, 399, 400), (353, 352, 400, 401), (354, 353, 401, 402), (355, 354, 402, 403), (356, 355, 403, 404), (357, 356, 404, 405), (358, 357, 405, 406), (359, 358, 406, 407), (360, 359, 407, 408), (361, 360, 408, 409), (362, 361, 409, 410), (363, 362, 410, 411), (364, 363, 411, 412), (365, 364, 412, 413), (366, 365, 413, 414), (367, 366, 414, 415), (368, 367, 415, 416), (369, 368, 416, 417), (370, 369, 417, 418), (371, 370, 418, 419), (372, 371, 419, 420), (373, 372, 420, 421), (374, 373, 421, 422), (375, 374, 422, 423), (376, 375, 423, 424), (377, 376, 424, 425), (378, 377, 425, 426), (379, 378, 426, 427), (380, 379, 427, 428), (381, 380, 428, 429), (382, 381, 429, 430), (383, 382, 430, 431), (384, 431, 479, 432), (385, 384, 432, 433), (386, 385, 433, 434), (387, 386, 434, 435), (388, 387, 435, 436), (389, 388, 436, 437), (390, 389, 437, 438), (391, 390, 438, 439), (392, 391, 439, 440), (393, 392, 440, 441), (394, 393, 441, 442), (395, 394, 442, 443), (396, 395, 443, 444), (397, 396, 444, 445), (398, 397, 445, 446), (399, 398, 446, 447), (400, 399, 447, 448), (401, 400, 448, 449), (402, 401, 449, 450), (403, 402, 450, 451), (404, 403, 451, 452), (405, 404, 452, 453), (406, 405, 453, 454), (407, 406, 454, 455), (408, 407, 455, 456), (409, 408, 456, 457), (410, 409, 457, 458), (411, 410, 458, 459), (412, 411, 459, 460), (413, 412, 460, 461), (414, 413, 461, 462), (415, 414, 462, 463), (416, 415, 463, 464), (417, 416, 464, 465), (418, 417, 465, 466), (419, 418, 466, 467), (420, 419, 467, 468), (421, 420, 468, 469), (422, 421, 469, 470), (423, 422, 470, 471), (424, 423, 471, 472), (425, 424, 472, 473), (426, 425, 473, 474), (427, 426, 474, 475), (428, 427, 475, 476), (429, 428, 476, 477), (430, 429, 477, 478), (431, 430, 478, 479), (432, 479, 527, 480), (433, 432, 480, 481), (434, 433, 481, 482), (435, 434, 482, 483), (436, 435, 483, 484), (437, 436, 484, 485), (438, 437, 485, 486), (439, 438, 486, 487), (440, 439, 487, 488), (441, 440, 488, 489), (442, 441, 489, 490), (443, 442, 490, 491), (444, 443, 491, 492), (445, 444, 492, 493), (446, 445, 493, 494), (447, 446, 494, 495), (448, 447, 495, 496), (449, 448, 496, 497), (450, 449, 497, 498), (451, 450, 498, 499), (452, 451, 499, 500), (453, 452, 500, 501), (454, 453, 501, 502), (455, 454, 502, 503), (456, 455, 503, 504), (457, 456, 504, 505), (458, 457, 505, 506), (459, 458, 506, 507), (460, 459, 507, 508), (461, 460, 508, 509), (462, 461, 509, 510), (463, 462, 510, 511), (464, 463, 511, 512), (465, 464, 512, 513), (466, 465, 513, 514), (467, 466, 514, 515), (468, 467, 515, 516), (469, 468, 516, 517), (470, 469, 517, 518), (471, 470, 518, 519), (472, 471, 519, 520), (473, 472, 520, 521), (474, 473, 521, 522), (475, 474, 522, 523), (476, 475, 523, 524), (477, 476, 524, 525), (478, 477, 525, 526), (479, 478, 526, 527), (480, 527, 575, 528), (481, 480, 528, 529), (482, 481, 529, 530), (483, 482, 530, 531), (484, 483, 531, 532), (485, 484, 532, 533), (486, 485, 533, 534), (487, 486, 534, 535), (488, 487, 535, 536), (489, 488, 536, 537), (490, 489, 537, 538), (491, 490, 538, 539), (492, 491, 539, 540), (493, 492, 540, 541), (494, 493, 541, 542), (495, 494, 542, 543), (496, 495, 543, 544), (497, 496, 544, 545), (498, 497, 545, 546), (499, 498, 546, 547), (500, 499, 547, 548), (501, 500, 548, 549), (502, 501, 549, 550), (503, 502, 550, 551), (504, 503, 551, 552), (505, 504, 552, 553), (506, 505, 553, 554), (507, 506, 554, 555), (508, 507, 555, 556), (509, 508, 556, 557), (510, 509, 557, 558), (511, 510, 558, 559), (512, 511, 559, 560), (513, 512, 560, 561), (514, 513, 561, 562), (515, 514, 562, 563), (516, 515, 563, 564), (517, 516, 564, 565), (518, 517, 565, 566), (519, 518, 566, 567), (520, 519, 567, 568), (521, 520, 568, 569), (522, 521, 569, 570), (523, 522, 570, 571), (524, 523, 571, 572), (525, 524, 572, 573), (526, 525, 573, 574), (527, 526, 574, 575), (576, 623, 671, 624), (577, 576, 624, 625), (578, 577, 625, 626), (579, 578, 626, 627), (580, 579, 627, 628), (581, 580, 628, 629), (582, 581, 629, 630), (583, 582, 630, 631), (584, 583, 631, 632), (585, 584, 632, 633), (586, 585, 633, 634), (587, 586, 634, 635), (588, 587, 635, 636), (589, 588, 636, 637), (590, 589, 637, 638), (591, 590, 638, 639), (592, 591, 639, 640), (593, 592, 640, 641), (594, 593, 641, 642), (595, 594, 642, 643), (596, 595, 643, 644), (597, 596, 644, 645), (598, 597, 645, 646), (599, 598, 646, 647), (600, 599, 647, 648), (601, 600, 648, 649), (602, 601, 649, 650), (603, 602, 650, 651), (604, 603, 651, 652), (605, 604, 652, 653), (606, 605, 653, 654), (607, 606, 654, 655), (608, 607, 655, 656), (609, 608, 656, 657), (610, 609, 657, 658), (611, 610, 658, 659), (612, 611, 659, 660), (613, 612, 660, 661), (614, 613, 661, 662), (615, 614, 662, 663), (616, 615, 663, 664), (617, 616, 664, 665), (618, 617, 665, 666), (619, 618, 666, 667), (620, 619, 667, 668), (621, 620, 668, 669), (622, 621, 669, 670), (623, 622, 670, 671), (624, 671, 719, 672), (625, 624, 672, 673), (626, 625, 673, 674), (627, 626, 674, 675), (628, 627, 675, 676), (629, 628, 676, 677), (630, 629, 677, 678), (631, 630, 678, 679), (632, 631, 679, 680), (633, 632, 680, 681), (634, 633, 681, 682), (635, 634, 682, 683), (636, 635, 683, 684), (637, 636, 684, 685), (638, 637, 685, 686), (639, 638, 686, 687), (640, 639, 687, 688), (641, 640, 688, 689), (642, 641, 689, 690), (643, 642, 690, 691), (644, 643, 691, 692), (645, 644, 692, 693), (646, 645, 693, 694), (647, 646, 694, 695), (648, 647, 695, 696), (649, 648, 696, 697), (650, 649, 697, 698), (651, 650, 698, 699), (652, 651, 699, 700), (653, 652, 700, 701), (654, 653, 701, 702), (655, 654, 702, 703), (656, 655, 703, 704), (657, 656, 704, 705), (658, 657, 705, 706), (659, 658, 706, 707), (660, 659, 707, 708), (661, 660, 708, 709), (662, 661, 709, 710), (663, 662, 710, 711), (664, 663, 711, 712), (665, 664, 712, 713), (666, 665, 713, 714), (667, 666, 714, 715), (668, 667, 715, 716), (669, 668, 716, 717), (670, 669, 717, 718), (671, 670, 718, 719), (672, 719, 767, 720), (673, 672, 720, 721), (674, 673, 721, 722), (675, 674, 722, 723), (676, 675, 723, 724), (677, 676, 724, 725), (678, 677, 725, 726), (679, 678, 726, 727), (680, 679, 727, 728), (681, 680, 728, 729), (682, 681, 729, 730), (683, 682, 730, 731), (684, 683, 731, 732), (685, 684, 732, 733), (686, 685, 733, 734), (687, 686, 734, 735), (688, 687, 735, 736), (689, 688, 736, 737), (690, 689, 737, 738), (691, 690, 738, 739), (692, 691, 739, 740), (693, 692, 740, 741), (694, 693, 741, 742), (695, 694, 742, 743), (696, 695, 743, 744), (697, 696, 744, 745), (698, 697, 745, 746), (699, 698, 746, 747), (700, 699, 747, 748), (701, 700, 748, 749), (702, 701, 749, 750), (703, 702, 750, 751), (704, 703, 751, 752), (705, 704, 752, 753), (706, 705, 753, 754), (707, 706, 754, 755), (708, 707, 755, 756), (709, 708, 756, 757), (710, 709, 757, 758), (711, 710, 758, 759), (712, 711, 759, 760), (713, 712, 760, 761), (714, 713, 761, 762), (715, 714, 762, 763), (716, 715, 763, 764), (717, 716, 764, 765), (718, 717, 765, 766), (719, 718, 766, 767), (720, 767, 815, 768), (721, 720, 768, 769), (722, 721, 769, 770), (723, 722, 770, 771), (724, 723, 771, 772), (725, 724, 772, 773), (726, 725, 773, 774), (727, 726, 774, 775), (728, 727, 775, 776), (729, 728, 776, 777), (730, 729, 777, 778), (731, 730, 778, 779), (732, 731, 779, 780), (733, 732, 780, 781), (734, 733, 781, 782), (735, 734, 782, 783), (736, 735, 783, 784), (737, 736, 784, 785), (738, 737, 785, 786), (739, 738, 786, 787), (740, 739, 787, 788), (741, 740, 788, 789), (742, 741, 789, 790), (743, 742, 790, 791), (744, 743, 791, 792), (745, 744, 792, 793), (746, 745, 793, 794), (747, 746, 794, 795), (748, 747, 795, 796), (749, 748, 796, 797), (750, 749, 797, 798), (751, 750, 798, 799), (752, 751, 799, 800), (753, 752, 800, 801), (754, 753, 801, 802), (755, 754, 802, 803), (756, 755, 803, 804), (757, 756, 804, 805), (758, 757, 805, 806), (759, 758, 806, 807), (760, 759, 807, 808), (761, 760, 808, 809), (762, 761, 809, 810), (763, 762, 810, 811), (764, 763, 811, 812), (765, 764, 812, 813), (766, 765, 813, 814), (767, 766, 814, 815), (768, 815, 863, 816), (769, 768, 816, 817), (770, 769, 817, 818), (771, 770, 818, 819), (772, 771, 819, 820), (773, 772, 820, 821), (774, 773, 821, 822), (775, 774, 822, 823), (776, 775, 823, 824), (777, 776, 824, 825), (778, 777, 825, 826), (779, 778, 826, 827), (780, 779, 827, 828), (781, 780, 828, 829), (782, 781, 829, 830), (783, 782, 830, 831), (784, 783, 831, 832), (785, 784, 832, 833), (786, 785, 833, 834), (787, 786, 834, 835), (788, 787, 835, 836), (789, 788, 836, 837), (790, 789, 837, 838), (791, 790, 838, 839), (792, 791, 839, 840), (793, 792, 840, 841), (794, 793, 841, 842), (795, 794, 842, 843), (796, 795, 843, 844), (797, 796, 844, 845), (798, 797, 845, 846), (799, 798, 846, 847), (800, 799, 847, 848), (801, 800, 848, 849), (802, 801, 849, 850), (803, 802, 850, 851), (804, 803, 851, 852), (805, 804, 852, 853), (806, 805, 853, 854), (807, 806, 854, 855), (808, 807, 855, 856), (809, 808, 856, 857), (810, 809, 857, 858), (811, 810, 858, 859), (812, 811, 859, 860), (813, 812, 860, 861), (814, 813, 861, 862), (815, 814, 862, 863), (816, 863, 911, 864), (817, 816, 864, 865), (818, 817, 865, 866), (819, 818, 866, 867), (820, 819, 867, 868), (821, 820, 868, 869), (822, 821, 869, 870), (823, 822, 870, 871), (824, 823, 871, 872), (825, 824, 872, 873), (826, 825, 873, 874), (827, 826, 874, 875), (828, 827, 875, 876), (829, 828, 876, 877), (830, 829, 877, 878), (831, 830, 878, 879), (832, 831, 879, 880), (833, 832, 880, 881), (834, 833, 881, 882), (835, 834, 882, 883), (836, 835, 883, 884), (837, 836, 884, 885), (838, 837, 885, 886), (839, 838, 886, 887), (840, 839, 887, 888), (841, 840, 888, 889), (842, 841, 889, 890), (843, 842, 890, 891), (844, 843, 891, 892), (845, 844, 892, 893), (846, 845, 893, 894), (847, 846, 894, 895), (848, 847, 895, 896), (849, 848, 896, 897), (850, 849, 897, 898), (851, 850, 898, 899), (852, 851, 899, 900), (853, 852, 900, 901), (854, 853, 901, 902), (855, 854, 902, 903), (856, 855, 903, 904), (857, 856, 904, 905), (858, 857, 905, 906), (859, 858, 906, 907), (860, 859, 907, 908), (861, 860, 908, 909), (862, 861, 909, 910), (863, 862, 910, 911), (864, 911, 959, 912), (865, 864, 912, 913), (866, 865, 913, 914), (867, 866, 914, 915), (868, 867, 915, 916), (869, 868, 916, 917), (870, 869, 917, 918), (871, 870, 918, 919), (872, 871, 919, 920), (873, 872, 920, 921), (874, 873, 921, 922), (875, 874, 922, 923), (876, 875, 923, 924), (877, 876, 924, 925), (878, 877, 925, 926), (879, 878, 926, 927), (880, 879, 927, 928), (881, 880, 928, 929), (882, 881, 929, 930), (883, 882, 930, 931), (884, 883, 931, 932), (885, 884, 932, 933), (886, 885, 933, 934), (887, 886, 934, 935), (888, 887, 935, 936), (889, 888, 936, 937), (890, 889, 937, 938), (891, 890, 938, 939), (892, 891, 939, 940), (893, 892, 940, 941), (894, 893, 941, 942), (895, 894, 942, 943), (896, 895, 943, 944), (897, 896, 944, 945), (898, 897, 945, 946), (899, 898, 946, 947), (900, 899, 947, 948), (901, 900, 948, 949), (902, 901, 949, 950), (903, 902, 950, 951), (904, 903, 951, 952), (905, 904, 952, 953), (906, 905, 953, 954), (907, 906, 954, 955), (908, 907, 955, 956), (909, 908, 956, 957), (910, 909, 957, 958), (911, 910, 958, 959), (912, 959, 1007, 960), (913, 912, 960, 961), (914, 913, 961, 962), (915, 914, 962, 963), (916, 915, 963, 964), (917, 916, 964, 965), (918, 917, 965, 966), (919, 918, 966, 967), (920, 919, 967, 968), (921, 920, 968, 969), (922, 921, 969, 970), (923, 922, 970, 971), (924, 923, 971, 972), (925, 924, 972, 973), (926, 925, 973, 974), (927, 926, 974, 975), (928, 927, 975, 976), (929, 928, 976, 977), (930, 929, 977, 978), (931, 930, 978, 979), (932, 931, 979, 980), (933, 932, 980, 981), (934, 933, 981, 982), (935, 934, 982, 983), (936, 935, 983, 984), (937, 936, 984, 985), (938, 937, 985, 986), (939, 938, 986, 987), (940, 939, 987, 988), (941, 940, 988, 989), (942, 941, 989, 990), (943, 942, 990, 991), (944, 943, 991, 992), (945, 944, 992, 993), (946, 945, 993, 994), (947, 946, 994, 995), (948, 947, 995, 996), (949, 948, 996, 997), (950, 949, 997, 998), (951, 950, 998, 999), (952, 951, 999, 1000), (953, 952, 1000, 1001), (954, 953, 1001, 1002), (955, 954, 1002, 1003), (956, 955, 1003, 1004), (957, 956, 1004, 1005), (958, 957, 1005, 1006), (959, 958, 1006, 1007), (960, 1007, 1055, 1008), (961, 960, 1008, 1009), (962, 961, 1009, 1010), (963, 962, 1010, 1011), (964, 963, 1011, 1012), (965, 964, 1012, 1013), (966, 965, 1013, 1014), (967, 966, 1014, 1015), (968, 967, 1015, 1016), (969, 968, 1016, 1017), (970, 969, 1017, 1018), (971, 970, 1018, 1019), (972, 971, 1019, 1020), (973, 972, 1020, 1021), (974, 973, 1021, 1022), (975, 974, 1022, 1023), (976, 975, 1023, 1024), (977, 976, 1024, 1025), (978, 977, 1025, 1026), (979, 978, 1026, 1027), (980, 979, 1027, 1028), (981, 980, 1028, 1029), (982, 981, 1029, 1030), (983, 982, 1030, 1031), (984, 983, 1031, 1032), (985, 984, 1032, 1033), (986, 985, 1033, 1034), (987, 986, 1034, 1035), (988, 987, 1035, 1036), (989, 988, 1036, 1037), (990, 989, 1037, 1038), (991, 990, 1038, 1039), (992, 991, 1039, 1040), (993, 992, 1040, 1041), (994, 993, 1041, 1042), (995, 994, 1042, 1043), (996, 995, 1043, 1044), (997, 996, 1044, 1045), (998, 997, 1045, 1046), (999, 998, 1046, 1047), (1000, 999, 1047, 1048), (1001, 1000, 1048, 1049), (1002, 1001, 1049, 1050), (1003, 1002, 1050, 1051), (1004, 1003, 1051, 1052), (1005, 1004, 1052, 1053), (1006, 1005, 1053, 1054), (1007, 1006, 1054, 1055), (1008, 1055, 1103, 1056), (1009, 1008, 1056, 1057), (1010, 1009, 1057, 1058), (1011, 1010, 1058, 1059), (1012, 1011, 1059, 1060), (1013, 1012, 1060, 1061), (1014, 1013, 1061, 1062), (1015, 1014, 1062, 1063), (1016, 1015, 1063, 1064), (1017, 1016, 1064, 1065), (1018, 1017, 1065, 1066), (1019, 1018, 1066, 1067), (1020, 1019, 1067, 1068), (1021, 1020, 1068, 1069), (1022, 1021, 1069, 1070), (1023, 1022, 1070, 1071), (1024, 1023, 1071, 1072), (1025, 1024, 1072, 1073), (1026, 1025, 1073, 1074), (1027, 1026, 1074, 1075), (1028, 1027, 1075, 1076), (1029, 1028, 1076, 1077), (1030, 1029, 1077, 1078), (1031, 1030, 1078, 1079), (1032, 1031, 1079, 1080), (1033, 1032, 1080, 1081), (1034, 1033, 1081, 1082), (1035, 1034, 1082, 1083), (1036, 1035, 1083, 1084), (1037, 1036, 1084, 1085), (1038, 1037, 1085, 1086), (1039, 1038, 1086, 1087), (1040, 1039, 1087, 1088), (1041, 1040, 1088, 1089), (1042, 1041, 1089, 1090), (1043, 1042, 1090, 1091), (1044, 1043, 1091, 1092), (1045, 1044, 1092, 1093), (1046, 1045, 1093, 1094), (1047, 1046, 1094, 1095), (1048, 1047, 1095, 1096), (1049, 1048, 1096, 1097), (1050, 1049, 1097, 1098), (1051, 1050, 1098, 1099), (1052, 1051, 1099, 1100), (1053, 1052, 1100, 1101), (1054, 1053, 1101, 1102), (1055, 1054, 1102, 1103), (1056, 1103, 1151, 1104), (1057, 1056, 1104, 1105), (1058, 1057, 1105, 1106), (1059, 1058, 1106, 1107), (1060, 1059, 1107, 1108), (1061, 1060, 1108, 1109), (1062, 1061, 1109, 1110), (1063, 1062, 1110, 1111), (1064, 1063, 1111, 1112), (1065, 1064, 1112, 1113), (1066, 1065, 1113, 1114), (1067, 1066, 1114, 1115), (1068, 1067, 1115, 1116), (1069, 1068, 1116, 1117), (1070, 1069, 1117, 1118), (1071, 1070, 1118, 1119), (1072, 1071, 1119, 1120), (1073, 1072, 1120, 1121), (1074, 1073, 1121, 1122), (1075, 1074, 1122, 1123), (1076, 1075, 1123, 1124), (1077, 1076, 1124, 1125), (1078, 1077, 1125, 1126), (1079, 1078, 1126, 1127), (1080, 1079, 1127, 1128), (1081, 1080, 1128, 1129), (1082, 1081, 1129, 1130), (1083, 1082, 1130, 1131), (1084, 1083, 1131, 1132), (1085, 1084, 1132, 1133), (1086, 1085, 1133, 1134), (1087, 1086, 1134, 1135), (1088, 1087, 1135, 1136), (1089, 1088, 1136, 1137), (1090, 1089, 1137, 1138), (1091, 1090, 1138, 1139), (1092, 1091, 1139, 1140), (1093, 1092, 1140, 1141), (1094, 1093, 1141, 1142), (1095, 1094, 1142, 1143), (1096, 1095, 1143, 1144), (1097, 1096, 1144, 1145), (1098, 1097, 1145, 1146), (1099, 1098, 1146, 1147), (1100, 1099, 1147, 1148), (1101, 1100, 1148, 1149), (1102, 1101, 1149, 1150), (1103, 1102, 1150, 1151), (1104, 1151, 1199, 1152), (1105, 1104, 1152, 1153), (1106, 1105, 1153, 1154), (1107, 1106, 1154, 1155), (1108, 1107, 1155, 1156), (1109, 1108, 1156, 1157), (1110, 1109, 1157, 1158), (1111, 1110, 1158, 1159), (1112, 1111, 1159, 1160), (1113, 1112, 1160, 1161), (1114, 1113, 1161, 1162), (1115, 1114, 1162, 1163), (1116, 1115, 1163, 1164), (1117, 1116, 1164, 1165), (1118, 1117, 1165, 1166), (1119, 1118, 1166, 1167), (1120, 1119, 1167, 1168), (1121, 1120, 1168, 1169), (1122, 1121, 1169, 1170), (1123, 1122, 1170, 1171), (1124, 1123, 1171, 1172), (1125, 1124, 1172, 1173), (1126, 1125, 1173, 1174), (1127, 1126, 1174, 1175), (1128, 1127, 1175, 1176), (1129, 1128, 1176, 1177), (1130, 1129, 1177, 1178), (1131, 1130, 1178, 1179), (1132, 1131, 1179, 1180), (1133, 1132, 1180, 1181), (1134, 1133, 1181, 1182), (1135, 1134, 1182, 1183), (1136, 1135, 1183, 1184), (1137, 1136, 1184, 1185), (1138, 1137, 1185, 1186), (1139, 1138, 1186, 1187), (1140, 1139, 1187, 1188), (1141, 1140, 1188, 1189), (1142, 1141, 1189, 1190), (1143, 1142, 1190, 1191), (1144, 1143, 1191, 1192), (1145, 1144, 1192, 1193), (1146, 1145, 1193, 1194), (1147, 1146, 1194, 1195), (1148, 1147, 1195, 1196), (1149, 1148, 1196, 1197), (1150, 1149, 1197, 1198), (1151, 1150, 1198, 1199)])
me_mesh.polygons.foreach_set('use_smooth', [True] * 1152)
me_mesh.polygons.foreach_set('material_index', [0, 0, 0, 0, 0, 0, 0, 0, 0, 0, 0, 0, 0, 0, 0, 0, 0, 0, 0, 0, 0, 0, 0, 0, 0, 0, 0, 0, 0, 0, 0, 0, 0, 0, 0, 0, 0, 0, 0, 0, 0, 0, 0, 0, 0, 0, 0, 0, 0, 0, 0, 0, 0, 0, 0, 0, 0, 0, 0, 0, 0, 0, 0, 0, 0, 0, 0, 0, 0, 0, 0, 0, 0, 0, 0, 0, 0, 0, 0, 0, 0, 0, 0, 0, 0, 0, 0, 0, 0, 0, 0, 0, 0, 0, 0, 0, 0, 0, 0, 0, 0, 0, 0, 0, 0, 0, 0, 0, 0, 0, 0, 0, 0, 0, 0, 0, 0, 0, 0, 0, 0, 0, 0, 0, 0, 0, 0, 0, 0, 0, 0, 0, 0, 0, 0, 0, 0, 0, 0, 0, 0, 0, 0, 0, 0, 0, 0, 0, 0, 0, 0, 0, 0, 0, 0, 0, 0, 0, 0, 0, 0, 0, 0, 0, 0, 0, 0, 0, 0, 0, 0, 0, 0, 0, 0, 0, 0, 0, 0, 0, 0, 0, 0, 0, 0, 0, 0, 0, 0, 0, 0, 0, 0, 0, 0, 0, 0, 0, 0, 0, 0, 0, 0, 0, 0, 0, 0, 0, 0, 0, 0, 0, 0, 0, 0, 0, 0, 0, 0, 0, 0, 0, 0, 0, 0, 0, 0, 0, 0, 0, 0, 0, 0, 0, 0, 0, 0, 0, 0, 0, 0, 0, 0, 0, 0, 0, 0, 0, 0, 0, 0, 0, 0, 0, 0, 0, 0, 0, 0, 0, 0, 0, 0, 0, 0, 0, 0, 0, 0, 0, 0, 0, 0, 0, 0, 0, 0, 0, 0, 0, 0, 0, 0, 0, 0, 0, 0, 0, 0, 0, 0, 0, 0, 0, 0, 0, 0, 0, 0, 0, 0, 0, 0, 0, 0, 0, 0, 0, 0, 0, 0, 0, 0, 0, 0, 0, 0, 0, 0, 0, 0, 0, 0, 0, 0, 0, 0, 0, 0, 0, 0, 0, 0, 0, 0, 0, 0, 0, 0, 0, 0, 0, 0, 0, 0, 0, 0, 0, 0, 0, 0, 0, 0, 0, 0, 0, 0, 0, 0, 0, 0, 0, 0, 0, 0, 0, 0, 0, 0, 0, 0, 0, 0, 0, 0, 0, 0, 0, 0, 0, 0, 0, 0, 0, 0, 0, 0, 0, 0, 0, 0, 0, 0, 0, 0, 0, 0, 0, 0, 0, 0, 0, 0, 0, 0, 0, 0, 0, 0, 0, 0, 0, 0, 0, 0, 0, 0, 0, 0, 0, 0, 0, 0, 0, 0, 0, 0, 0, 0, 0, 0, 0, 0, 0, 0, 0, 0, 0, 0, 0, 0, 0, 0, 0, 0, 0, 0, 0, 0, 0, 0, 0, 0, 0, 0, 0, 0, 0, 0, 0, 0, 0, 0, 0, 0, 0, 0, 0, 0, 0, 0, 0, 0, 0, 0, 0, 0, 0, 0, 0, 0, 0, 0, 0, 0, 0, 0, 0, 0, 0, 0, 0, 0, 0, 0, 0, 0, 0, 0, 0, 0, 0, 0, 0, 0, 0, 0, 0, 0, 0, 0, 0, 0, 0, 0, 0, 0, 0, 0, 0, 0, 0, 0, 0, 0, 0, 0, 0, 0, 0, 0, 0, 0, 0, 0, 0, 0, 0, 0, 0, 0, 0, 0, 0, 0, 0, 0, 0, 0, 0, 0, 0, 0, 0, 0, 0, 0, 0, 0, 0, 0, 0, 0, 0, 0, 0, 0, 0, 0, 0, 0, 0, 0, 0, 0, 0, 1, 1, 1, 1, 1, 1, 1, 1, 1, 1, 1, 1, 1, 1, 1, 1, 1, 1, 1, 1, 1, 1, 1, 1, 1, 1, 1, 1, 1, 1, 1, 1, 1, 1, 1, 1, 1, 1, 1, 1, 1, 1, 1, 1, 1, 1, 1, 1, 1, 1, 1, 1, 1, 1, 1, 1, 1, 1, 1, 1, 1, 1, 1, 1, 1, 1, 1, 1, 1, 1, 1, 1, 1, 1, 1, 1, 1, 1, 1, 1, 1, 1, 1, 1, 1, 1, 1, 1, 1, 1, 1, 1, 1, 1, 1, 1, 1, 1, 1, 1, 1, 1, 1, 1, 1, 1, 1, 1, 1, 1, 1, 1, 1, 1, 1, 1, 1, 1, 1, 1, 1, 1, 1, 1, 1, 1, 1, 1, 1, 1, 1, 1, 1, 1, 1, 1, 1, 1, 1, 1, 1, 1, 1, 1, 1, 1, 1, 1, 1, 1, 1, 1, 1, 1, 1, 1, 1, 1, 1, 1, 1, 1, 1, 1, 1, 1, 1, 1, 1, 1, 1, 1, 1, 1, 1, 1, 1, 1, 1, 1, 1, 1, 1, 1, 1, 1, 1, 1, 1, 1, 1, 1, 1, 1, 1, 1, 1, 1, 1, 1, 1, 1, 1, 1, 1, 1, 1, 1, 1, 1, 1, 1, 1, 1, 1, 1, 1, 1, 1, 1, 1, 1, 1, 1, 1, 1, 1, 1, 1, 1, 1, 1, 1, 1, 1, 1, 1, 1, 1, 1, 1, 1, 1, 1, 1, 1, 1, 1, 1, 1, 1, 1, 1, 1, 1, 1, 1, 1, 1, 1, 1, 1, 1, 1, 1, 1, 1, 1, 1, 1, 1, 1, 1, 1, 1, 1, 1, 1, 1, 1, 1, 1, 1, 1, 1, 1, 1, 1, 1, 1, 1, 1, 1, 1, 1, 1, 1, 1, 1, 1, 1, 1, 1, 1, 1, 1, 1, 1, 1, 1, 1, 1, 1, 1, 1, 1, 1, 1, 1, 1, 1, 1, 1, 1, 1, 1, 1, 1, 1, 1, 1, 1, 1, 1, 1, 1, 1, 1, 1, 1, 1, 1, 1, 1, 1, 1, 1, 1, 1, 1, 1, 1, 1, 1, 1, 1, 1, 1, 1, 1, 1, 1, 1, 1, 1, 1, 1, 1, 1, 1, 1, 1, 1, 1, 1, 1, 1, 1, 1, 1, 1, 1, 1, 1, 1, 1, 1, 1, 1, 1, 1, 1, 1, 1, 1, 1, 1, 1, 1, 1, 1, 1, 1, 1, 1, 1, 1, 1, 1, 1, 1, 1, 1, 1, 1, 1, 1, 1, 1, 1, 1, 1, 1, 1, 1, 1, 1, 1, 1, 1, 1, 1, 1, 1, 1, 1, 1, 1, 1, 1, 1, 1, 1, 1, 1, 1, 1, 1, 1, 1, 1, 1, 1, 1, 1, 1, 1, 1, 1, 1, 1, 1, 1, 1, 1, 1, 1, 1, 1, 1, 1, 1, 1, 1, 1, 1, 1, 1, 1, 1, 1, 1, 1, 1, 1, 1, 1, 1, 1, 1, 1, 1, 1, 1, 1, 1, 1, 1, 1, 1, 1, 1, 1, 1, 1, 1, 1, 1, 1, 1, 1, 1, 1, 1, 1, 1, 1, 1, 1, 1, 1, 1, 1, 1, 1, 1, 1, 1, 1, 1, 1, 1, 1, 1, 1, 1, 1, 1, 1, 1, 1, 1, 1, 1, 1, 1, 1, 1, 1, 1, 1, 1, 1, 1, 1, 1, 1, 1, 1, 1, 1, 1, 1, 1, 1, 1, 1, 1, 1, 1, 1, 1, 1, 1, 1, 1])
me_mesh.materials.append(mat_material_003)
me_mesh.materials.append(mat_material_004)
me_mesh.use_remesh_preserve_volume = False
me_mesh.use_remesh_preserve_attributes = False
me_mesh.use_mirror_vertex_groups = False
me_mesh.update()

# ---- objects
ob_beziercurve = bpy.data.objects.new('BezierCurve', me_mesh)
ob_camera = bpy.data.objects.new('Camera', cam_camera)

# ---- transforms, parenting, visibility, modifiers, constraints
ob_beziercurve.location = (2.662, -0.4969, 1.0)
ob_beziercurve.rotation_euler = (0.0, -0.0, -0.7781)
ob_beziercurve.scale = (3.725, 3.725, 3.725)
ob_beziercurve.lineart.crease_threshold = 0.0
_m = ob_beziercurve.modifiers.new('Subsurf', 'SUBSURF')
_m.uv_smooth = 'PRESERVE_CORNERS'
_m.quality = 2
_m.levels = 2
_m.show_only_control_edges = False
_m = ob_beziercurve.modifiers.new('Displace', 'DISPLACE')
_m.strength = 0.1
ob_camera.location = (8.746, -1.404, 1.3)
ob_camera.rotation_euler = (1.354, 0.2221, 1.283)
ob_camera.lock_rotations_4d = False
ob_camera.empty_display_type = 'ARROWS'
ob_camera.color = (0.0, 0.0, 0.0, 0.0)
ob_camera.display_type = 'WIRE'
ob_camera.lineart.crease_threshold = 0.0

# ---- collection membership
col_collection_1.objects.link(ob_beziercurve)
col_collection_1.objects.link(ob_camera)

# ---- scene / render settings (as saved in the file)
scene.camera = ob_camera
scene.frame_start = 1; scene.frame_end = 250; scene.frame_set(0)
scene.render.engine = 'BLENDER_EEVEE_NEXT'
scene.render.resolution_percentage = 50
scene.render.dither_intensity = 0.0
scene.cycles.use_denoising = False
scene.cycles.samples = 128
scene.cycles.sampling_pattern = 'TABULATED_SOBOL'
scene.cycles.light_sampling_threshold = 0.0
scene.cycles.use_adaptive_sampling = False
scene.cycles.use_light_tree = False
scene.cycles.blur_glossy = 0.0
scene.cycles.sample_clamp_indirect = 0.0
scene.view_settings.view_transform = 'Standard'
bpy.context.view_layer.update()

# ---- added for rendering (the .blend has no usable light): sun
light_auto_sun = bpy.data.lights.new('AutoSun', 'SUN')
light_auto_sun.energy = 3.0
light_auto_sun.angle = 0.0523599
ob_auto_sun = bpy.data.objects.new('AutoSun', light_auto_sun)
scene.collection.objects.link(ob_auto_sun)
ob_auto_sun.rotation_euler = (0.872665, 0.174533, 0.523599)
bpy.context.view_layer.update()
